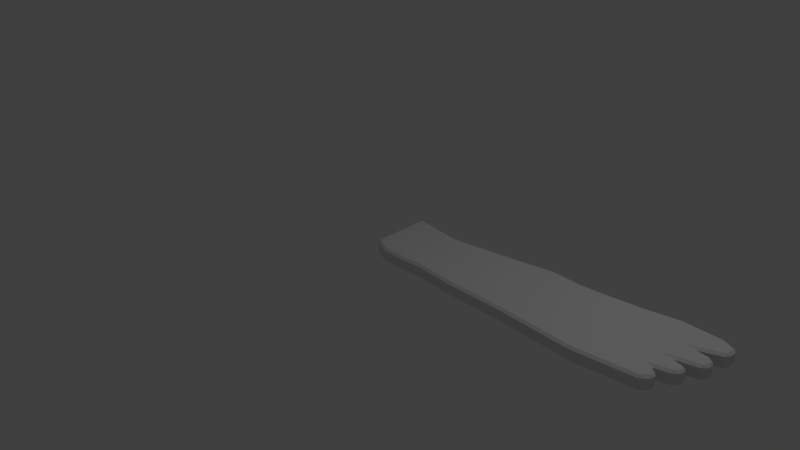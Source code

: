 # Source: wing.blend  (saved by Blender 2.76.0; exported with 4.5.12 LTS)
import bpy
from mathutils import Matrix  # noqa: F401  (used for matrix-valued properties, if any)

bpy.ops.wm.read_factory_settings(use_empty=True)
scene = bpy.context.scene
scene.name = 'Scene'

# ---- collections
col_collection_1 = bpy.data.collections.new('Collection 1'); scene.collection.children.link(col_collection_1)

# ---- world
world_world = bpy.data.worlds.new('World'); scene.world = world_world
world_world.color = (0.05088, 0.05088, 0.05088)
world_world.use_sun_shadow = False
world_world.sun_shadow_jitter_overblur = 0.0
world_world.cycles.sampling_method = 'MANUAL'
world_world.cycles.sample_map_resolution = 256

# ---- cameras
cam_camera = bpy.data.cameras.new('Camera')
cam_camera.clip_end = 100.0
cam_camera.lens = 35.0
cam_camera.sensor_width = 32.0
cam_camera.sensor_height = 18.0
cam_camera.ortho_scale = 7.314
cam_camera.dof.focus_distance = 0.0
cam_camera.dof.aperture_fstop = 128.0

# ---- lights
light_lamp = bpy.data.lights.new('Lamp', 'POINT')
light_lamp.transmission_factor = 0.0
light_lamp.cutoff_distance = 30.0
light_lamp.energy = 100.0
light_lamp.shadow_buffer_clip_start = 1.001
light_lamp.shadow_soft_size = 0.1
light_lamp.shadow_maximum_resolution = 0.006
light_lamp.use_absolute_resolution = True
light_lamp.cycles.use_multiple_importance_sampling = False

# ---- meshes
me_cube_001 = bpy.data.meshes.new('Cube.001')
me_cube_001.from_pydata([(3.698, 1.159, 0.03), (3.729, 1.134, 1.124e-06), (3.757, 1.163, 0.03), (3.325, 1.092, 0.03), (3.265, 1.084, 0.03), (3.299, 1.057, 1.831e-06), (0.5276, -0.03843, 0.03), (0.5875, -0.03683, 0.03), (0.5568, -0.009385, 4.611e-06), (4.196, 1.145, 0.03), (4.219, 1.114, 1.965e-07), (4.253, 1.131, 0.03), (4.373, 1.074, 0.03), (4.369, 1.043, -7.786e-09), (4.398, 1.031, 0.03), (4.389, 0.9289, 0.03), (4.358, 0.9201, -1.973e-08), (4.359, 0.888, 0.03), (4.104, 0.7882, 0.03), (3.95, 0.7603, 8.305e-09), (4.106, 0.7742, 0.03), (4.253, 0.7587, 0.03), (4.267, 0.7271, -5.224e-09), (4.301, 0.7322, 0.03), (4.344, 0.6794, 0.03), (4.328, 0.6518, -7.457e-09), (4.35, 0.6288, 0.03), (4.324, 0.572, 0.03), (4.29, 0.5706, -1.058e-08), (4.282, 0.5379, 0.03), (4.034, 0.4797, 0.03), (3.872, 0.4726, -1.168e-08), (4.034, 0.4661, 0.03), (4.156, 0.4378, 0.03), (4.165, 0.405, -2.693e-08), (4.199, 0.4043, 0.03), (4.208, 0.3866, 0.03), (4.187, 0.3608, -2.635e-08), (4.206, 0.3339, 0.03), (4.178, 0.2854, 0.03), (4.143, 0.2855, -1.128e-07), (4.134, 0.2522, 0.03), (3.957, 0.2082, 0.03), (3.847, 0.2119, -6.164e-07), (3.954, 0.1863, 0.03), (4.007, 0.1568, 0.03), (4.007, 0.1223, -5.319e-07), (4.04, 0.1129, 0.03), (4.048, 0.07879, 0.03), (4.022, 0.05936, -5.395e-07), (4.033, 0.02887, 0.03), (3.974, -0.02759, 0.03), (3.939, -0.0196, -5.987e-07), (3.923, -0.05154, 0.03), (3.191, -0.1298, 0.03), (3.161, -0.1029, -1.195e-06), (3.132, -0.1312, 0.03), (2.232, -0.07509, 0.03), (2.204, -0.04324, -7.792e-08), (2.172, -0.0728, 0.03), (1.433, -0.06238, 0.03), (1.404, -0.03197, 1.402e-06), (1.373, -0.05966, 0.03), (0.8466, -0.0192, 0.03), (0.8166, 0.0132, 3.192e-06), (0.7868, -0.0195, 0.03), (0.2497, -0.02916, 0.03), (0.2269, 0.001613, 4.487e-06), (0.1926, -0.01532, 0.03), (0.03275, 0.06038, 0.03), (0.03512, 0.09245, 4.05e-06), (0.004813, 0.1032, 0.03), (2.931, 1.045, 0.03), (2.871, 1.039, 0.03), (2.903, 1.012, 2.494e-06), (2.536, 1.011, 0.03), (2.477, 1.01, 0.03), (2.507, 0.9782, 3.746e-06), (2.131, 1.029, 0.03), (2.071, 1.026, 0.03), (2.103, 1.001, 3.815e-06), (1.601, 0.9457, 0.03), (1.542, 0.9361, 0.03), (1.576, 0.911, 3.739e-06), (1.162, 0.8776, 0.03), (1.103, 0.8685, 0.03), (1.137, 0.8434, 4.693e-06), (0.7225, 0.81, 0.03), (0.6631, 0.8092, 0.03), (0.6932, 0.7752, 4.623e-06), (0.01286, 0.8918, 0.03001), (-0.01607, 0.8656, 0.03001), (0.01405, 0.8614, 5.611e-06), (3.698, 1.159, 0.1566), (3.757, 1.163, 0.1566), (3.729, 1.134, 0.1866), (3.325, 1.092, 0.1566), (3.299, 1.057, 0.1866), (3.265, 1.084, 0.1566), (0.5276, -0.03843, 0.1566), (0.5568, -0.009385, 0.1866), (0.5875, -0.03683, 0.1566), (4.196, 1.145, 0.1566), (4.253, 1.131, 0.1566), (4.219, 1.114, 0.1866), (4.373, 1.074, 0.1566), (4.398, 1.031, 0.1566), (4.369, 1.043, 0.1866), (4.389, 0.9289, 0.1566), (4.359, 0.888, 0.1566), (4.358, 0.9201, 0.1866), (4.104, 0.7882, 0.1566), (4.106, 0.7742, 0.1566), (3.95, 0.7603, 0.1866), (4.253, 0.7587, 0.1566), (4.301, 0.7322, 0.1566), (4.267, 0.7271, 0.1866), (4.344, 0.6794, 0.1566), (4.35, 0.6288, 0.1566), (4.328, 0.6518, 0.1866), (4.324, 0.572, 0.1566), (4.282, 0.5379, 0.1566), (4.29, 0.5706, 0.1866), (4.034, 0.4797, 0.1566), (4.034, 0.4661, 0.1566), (3.872, 0.4726, 0.1866), (4.156, 0.4378, 0.1566), (4.199, 0.4043, 0.1566), (4.165, 0.405, 0.1866), (4.208, 0.3866, 0.1566), (4.206, 0.3339, 0.1566), (4.187, 0.3608, 0.1866), (4.178, 0.2854, 0.1566), (4.134, 0.2522, 0.1566), (4.143, 0.2855, 0.1866), (3.957, 0.2082, 0.1566), (3.954, 0.1863, 0.1566), (3.847, 0.2119, 0.1866), (4.007, 0.1568, 0.1566), (4.04, 0.1129, 0.1566), (4.007, 0.1223, 0.1866), (4.048, 0.07879, 0.1566), (4.033, 0.02887, 0.1566), (4.022, 0.05936, 0.1866), (3.974, -0.02759, 0.1566), (3.923, -0.05154, 0.1566), (3.939, -0.0196, 0.1866), (3.191, -0.1298, 0.1566), (3.132, -0.1312, 0.1566), (3.161, -0.1029, 0.1866), (2.232, -0.07509, 0.1566), (2.172, -0.0728, 0.1566), (2.204, -0.04324, 0.1866), (1.433, -0.06238, 0.1566), (1.373, -0.05966, 0.1566), (1.404, -0.03197, 0.1866), (0.8466, -0.0192, 0.1566), (0.7868, -0.0195, 0.1566), (0.8166, 0.0132, 0.1866), (0.2497, -0.02916, 0.1566), (0.1926, -0.01532, 0.1566), (0.2269, 0.001613, 0.1866), (0.03275, 0.06038, 0.1566), (0.004813, 0.1032, 0.1566), (0.03512, 0.09245, 0.1866), (2.931, 1.045, 0.1566), (2.904, 1.012, 0.1866), (2.871, 1.039, 0.1566), (2.536, 1.011, 0.1566), (2.507, 0.9782, 0.1866), (2.477, 1.01, 0.1566), (2.131, 1.029, 0.1566), (2.103, 1.001, 0.1866), (2.071, 1.026, 0.1566), (1.601, 0.9457, 0.1566), (1.577, 0.9111, 0.1866), (1.542, 0.9361, 0.1566), (1.162, 0.8776, 0.1566), (1.137, 0.8434, 0.1866), (1.103, 0.8685, 0.1566), (0.7225, 0.81, 0.1566), (0.6932, 0.7752, 0.1866), (0.6631, 0.8092, 0.1566), (0.01286, 0.8918, 0.1566), (0.01405, 0.8614, 0.1866), (-0.01607, 0.8656, 0.1566)], [], [(2, 9, 102, 94), (11, 12, 105, 103), (29, 30, 123, 121), (71, 91, 185, 163), (32, 33, 126, 124), (6, 66, 159, 99), (35, 36, 129, 127), (78, 76, 170, 171), (38, 39, 132, 130), (81, 79, 173, 174), (41, 42, 135, 133), (84, 82, 176, 177), (44, 45, 138, 136), (65, 7, 101, 157), (87, 85, 179, 180), (47, 48, 141, 139), (72, 4, 98, 165), (90, 88, 182, 183), (50, 51, 144, 142), (3, 0, 93, 96), (100, 161, 164, 184, 181, 178, 175, 172, 169, 166, 97, 95, 104, 107, 110, 113, 116, 119, 122, 125, 128, 131, 134, 137, 140, 143, 146, 149, 152, 155, 158), (53, 54, 147, 145), (14, 15, 108, 106), (75, 73, 167, 168), (56, 57, 150, 148), (17, 18, 111, 109), (59, 60, 153, 151), (20, 21, 114, 112), (62, 63, 156, 154), (23, 24, 117, 115), (68, 69, 162, 160), (26, 27, 120, 118), (0, 1, 2), (3, 4, 5), (6, 7, 8), (9, 10, 11), (12, 13, 14), (15, 16, 17), (18, 19, 20), (21, 22, 23), (24, 25, 26), (27, 28, 29), (30, 31, 32), (33, 34, 35), (36, 37, 38), (39, 40, 41), (42, 43, 44), (45, 46, 47), (48, 49, 50), (51, 52, 53), (54, 55, 56), (57, 58, 59), (60, 61, 62), (63, 64, 65), (66, 67, 68), (69, 70, 71), (72, 73, 74), (75, 76, 77), (78, 79, 80), (81, 82, 83), (84, 85, 86), (87, 88, 89), (90, 91, 92), (93, 94, 95), (96, 97, 98), (99, 100, 101), (102, 103, 104), (105, 106, 107), (108, 109, 110), (111, 112, 113), (114, 115, 116), (117, 118, 119), (120, 121, 122), (123, 124, 125), (126, 127, 128), (129, 130, 131), (132, 133, 134), (135, 136, 137), (138, 139, 140), (141, 142, 143), (144, 145, 146), (147, 148, 149), (150, 151, 152), (153, 154, 155), (156, 157, 158), (159, 160, 161), (162, 163, 164), (165, 166, 167), (168, 169, 170), (171, 172, 173), (174, 175, 176), (177, 178, 179), (180, 181, 182), (183, 184, 185), (8, 67, 66, 6), (5, 1, 0, 3), (1, 10, 9, 2), (10, 13, 12, 11), (13, 16, 15, 14), (16, 19, 18, 17), (19, 22, 21, 20), (22, 25, 24, 23), (25, 28, 27, 26), (28, 31, 30, 29), (31, 34, 33, 32), (34, 37, 36, 35), (37, 40, 39, 38), (40, 43, 42, 41), (43, 46, 45, 44), (46, 49, 48, 47), (49, 52, 51, 50), (52, 55, 54, 53), (55, 58, 57, 56), (58, 61, 60, 59), (61, 64, 63, 62), (64, 8, 7, 65), (67, 70, 69, 68), (74, 5, 4, 72), (77, 74, 73, 75), (80, 77, 76, 78), (83, 80, 79, 81), (86, 83, 82, 84), (89, 86, 85, 87), (92, 89, 88, 90), (70, 92, 91, 71), (99, 159, 161, 100), (96, 93, 95, 97), (94, 102, 104, 95), (103, 105, 107, 104), (106, 108, 110, 107), (109, 111, 113, 110), (112, 114, 116, 113), (115, 117, 119, 116), (118, 120, 122, 119), (121, 123, 125, 122), (124, 126, 128, 125), (127, 129, 131, 128), (130, 132, 134, 131), (133, 135, 137, 134), (136, 138, 140, 137), (139, 141, 143, 140), (142, 144, 146, 143), (145, 147, 149, 146), (148, 150, 152, 149), (151, 153, 155, 152), (154, 156, 158, 155), (157, 101, 100, 158), (160, 162, 164, 161), (165, 98, 97, 166), (168, 167, 166, 169), (171, 170, 169, 172), (174, 173, 172, 175), (177, 176, 175, 178), (180, 179, 178, 181), (183, 182, 181, 184), (163, 185, 184, 164), (6, 99, 101, 7), (156, 63, 65, 157), (29, 121, 120, 27), (117, 24, 26, 118), (71, 163, 162, 69), (159, 66, 68, 160), (32, 124, 123, 30), (3, 96, 98, 4), (167, 73, 72, 165), (35, 127, 126, 33), (170, 76, 75, 168), (38, 130, 129, 36), (173, 79, 78, 171), (41, 133, 132, 39), (176, 82, 81, 174), (44, 136, 135, 42), (179, 85, 84, 177), (47, 139, 138, 45), (2, 94, 93, 0), (182, 88, 87, 180), (50, 142, 141, 48), (11, 103, 102, 9), (185, 91, 90, 183), (53, 145, 144, 51), (14, 106, 105, 12), (56, 148, 147, 54), (17, 109, 108, 15), (59, 151, 150, 57), (20, 112, 111, 18), (62, 154, 153, 60), (23, 115, 114, 21), (8, 64, 61, 58, 55, 52, 49, 46, 43, 40, 37, 34, 31, 28, 25, 22, 19, 16, 13, 10, 1, 5, 74, 77, 80, 83, 86, 89, 92, 70, 67)])
me_cube_001.use_remesh_preserve_volume = False
me_cube_001.use_remesh_preserve_attributes = False
me_cube_001.use_mirror_vertex_groups = False
me_cube_001.update()

# ---- objects
ob_cube = bpy.data.objects.new('Cube', me_cube_001)
ob_lamp = bpy.data.objects.new('Lamp', light_lamp)
ob_camera = bpy.data.objects.new('Camera', cam_camera)

# ---- transforms, parenting, visibility, modifiers, constraints
ob_cube.location = (0.0, 0.0, 0.0)
ob_cube.lineart.crease_threshold = 0.0
ob_lamp.location = (4.076, 1.005, 5.904)
ob_lamp.rotation_euler = (0.6503, 0.05522, 1.866)
ob_lamp.lock_rotations_4d = False
ob_lamp.empty_display_type = 'ARROWS'
ob_lamp.color = (0.0, 0.0, 0.0, 0.0)
ob_lamp.lineart.crease_threshold = 0.0
ob_camera.location = (7.481, -6.508, 5.344)
ob_camera.rotation_euler = (1.109, 0.01082, 0.8149)
ob_camera.lock_rotations_4d = False
ob_camera.empty_display_type = 'ARROWS'
ob_camera.color = (0.0, 0.0, 0.0, 0.0)
ob_camera.display_type = 'WIRE'
ob_camera.lineart.crease_threshold = 0.0

# ---- collection membership
col_collection_1.objects.link(ob_cube)
col_collection_1.objects.link(ob_lamp)
col_collection_1.objects.link(ob_camera)

# ---- scene / render settings (as saved in the file)
scene.camera = ob_camera
scene.frame_start = 1; scene.frame_end = 250; scene.frame_set(1)
scene.render.engine = 'BLENDER_EEVEE_NEXT'
scene.render.resolution_percentage = 50
scene.render.dither_intensity = 0.0
scene.cycles.use_denoising = False
scene.cycles.samples = 10
scene.cycles.sampling_pattern = 'TABULATED_SOBOL'
scene.cycles.light_sampling_threshold = 0.0
scene.cycles.use_adaptive_sampling = False
scene.cycles.use_light_tree = False
scene.cycles.blur_glossy = 0.0
scene.cycles.pixel_filter_type = 'GAUSSIAN'
scene.cycles.sample_clamp_indirect = 0.0
scene.view_settings.view_transform = 'Standard'
bpy.context.view_layer.update()
